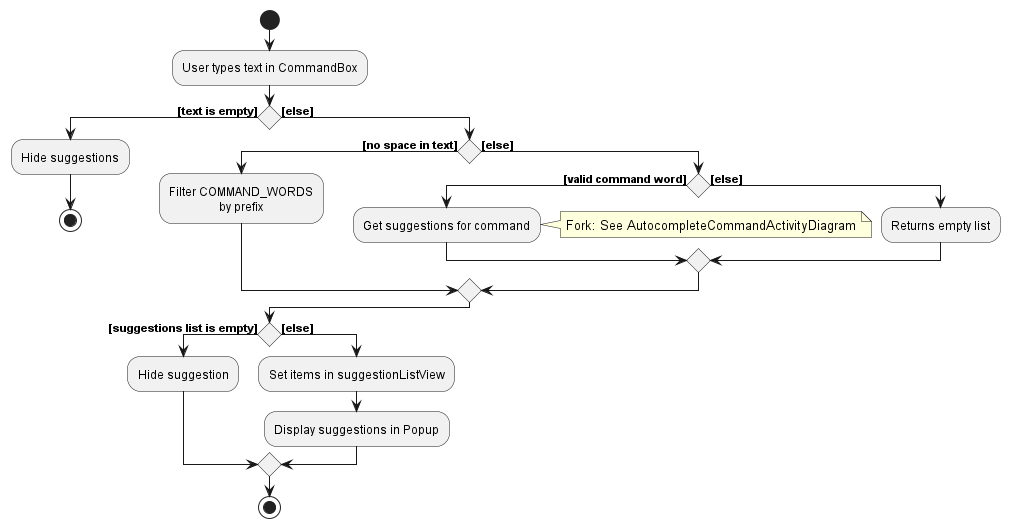

The diagram above was rendered by PlantUML. Its source (embedded in the PNG):
@startuml
!include style.puml

start
:User types text in CommandBox;

if () then ([text is empty])
    :Hide suggestions;
    stop
else ([else])
    if () then ([no space in text])
        :Filter COMMAND_WORDS\nby prefix;
    else ([else])
        if () then ([valid command word])
            :Get suggestions for command;
            note right: Fork: See AutocompleteCommandActivityDiagram
        else ([else])
            :Returns empty list;
        endif
    endif
endif

if () then ([suggestions list is empty])
    :Hide suggestion;
else ([else])
    :Set items in suggestionListView;
    :Display suggestions in Popup;
endif
stop
@enduml